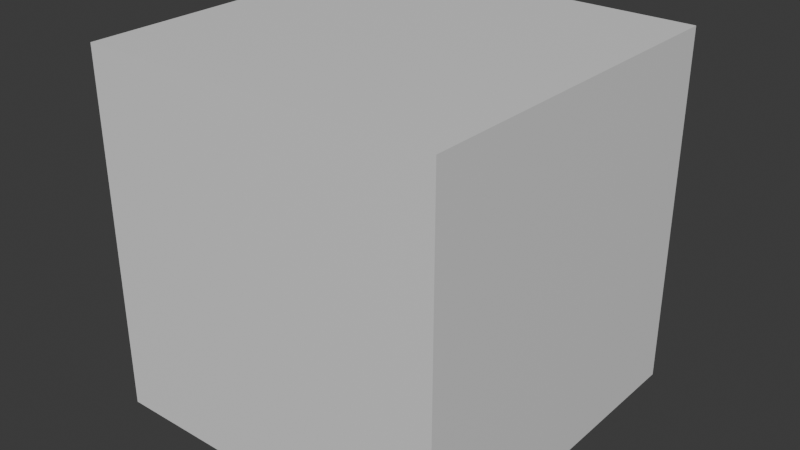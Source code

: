 # Source: 1bunkatu.blend  (saved by Blender 4.2.66; exported with 4.5.12 LTS)
import bpy
from mathutils import Matrix  # noqa: F401  (used for matrix-valued properties, if any)

bpy.ops.wm.read_factory_settings(use_empty=True)
scene = bpy.context.scene
scene.name = 'Scene'

# ---- collections
col_collection = bpy.data.collections.new('Collection'); scene.collection.children.link(col_collection)

# ---- materials (node trees are filled in below, after node groups)
mat_material = bpy.data.materials.new('Material')
mat_material.alpha_threshold = 0.0
mat_material.use_transparent_shadow = False
mat_material.roughness = 0.5
mat_material.line_color = (0.0, 0.0, 0.0, 1.0)

# ---- material node trees
mat_material.use_nodes = True; mat_material.node_tree.nodes.clear()
_N = mat_material.node_tree.nodes; _L = mat_material.node_tree.links
n0 = _N.new('ShaderNodeOutputMaterial'); n0.name = 'Material Output'; n0.location = (300, 300)
n1 = _N.new('ShaderNodeBsdfPrincipled'); n1.name = 'Principled BSDF'; n1.location = (10, 300)
n1.inputs[3].default_value = 1.45
_L.new(n1.outputs[0], n0.inputs[0])
n0.is_active_output = True

# ---- world
world_world = bpy.data.worlds.new('World'); scene.world = world_world
world_world.use_nodes = True; world_world.node_tree.nodes.clear()
_N = world_world.node_tree.nodes; _L = world_world.node_tree.links
n0 = _N.new('ShaderNodeOutputWorld'); n0.name = 'World Output'; n0.location = (300, 300)
n1 = _N.new('ShaderNodeBackground'); n1.name = 'Background'; n1.location = (10, 300)
n1.inputs[0].default_value = (0.05088, 0.05088, 0.05088, 1.0)
_L.new(n1.outputs[0], n0.inputs[0])
n0.is_active_output = True
world_world.color = (0.05088, 0.05088, 0.05088)
world_world.sun_shadow_jitter_overblur = 0.0

# ---- meshes
me_cube = bpy.data.meshes.new('Cube')
me_cube.from_pydata([(1.0, 1.0, 1.0), (1.0, 1.0, -1.0), (1.0, -1.0, 1.0), (1.0, -1.0, -1.0), (-1.0, 1.0, 1.0), (-1.0, 1.0, -1.0), (-1.0, -1.0, 1.0), (-1.0, -1.0, -1.0)], [], [(0, 4, 6, 2), (3, 2, 6, 7), (7, 6, 4, 5), (5, 1, 3, 7), (1, 0, 2, 3), (5, 4, 0, 1)])
_uv = me_cube.uv_layers.new(name='UVMap')
_uv.uv.foreach_set('vector', [0.625, 0.5, 0.875, 0.5, 0.875, 0.75, 0.625, 0.75, 0.375, 0.75, 0.625, 0.75, 0.625, 1.0, 0.375, 1.0, 0.375, 0.0, 0.625, 0.0, 0.625, 0.25, 0.375, 0.25, 0.125, 0.5, 0.375, 0.5, 0.375, 0.75, 0.125, 0.75, 0.375, 0.5, 0.625, 0.5, 0.625, 0.75, 0.375, 0.75, 0.375, 0.25, 0.625, 0.25, 0.625, 0.5, 0.375, 0.5])
me_cube.materials.append(mat_material)
me_cube.use_mirror_vertex_groups = False
me_cube.update()

# ---- objects
ob_cube = bpy.data.objects.new('Cube', me_cube)

# ---- transforms, parenting, visibility, modifiers, constraints
ob_cube.location = (0.0, 0.0, 0.0)
ob_cube.scale = (0.8, 0.8, 0.8)
ob_cube.lock_rotations_4d = False
ob_cube.empty_display_type = 'ARROWS'
ob_cube.lineart.crease_threshold = 0.0

# ---- collection membership
col_collection.objects.link(ob_cube)

# ---- scene / render settings (as saved in the file)
scene.frame_start = 1; scene.frame_end = 250; scene.frame_set(1)
scene.render.engine = 'BLENDER_EEVEE_NEXT'
bpy.context.view_layer.update()

# ---- added for rendering (the .blend has no active camera and no usable light): camera, sun
cam_auto = bpy.data.cameras.new('AutoCamera')
cam_auto.lens = 50.0
cam_auto.sensor_width = 36.0
cam_auto.clip_end = 1000.0
ob_auto_camera = bpy.data.objects.new('AutoCamera', cam_auto)
scene.collection.objects.link(ob_auto_camera)
ob_auto_camera.location = (2.56406, -3.07687, 2.05125)
ob_auto_camera.rotation_euler = (1.09748, -7.21219e-08, 0.694738)
scene.camera = ob_auto_camera
light_auto_sun = bpy.data.lights.new('AutoSun', 'SUN')
light_auto_sun.energy = 3.0
light_auto_sun.angle = 0.0523599
ob_auto_sun = bpy.data.objects.new('AutoSun', light_auto_sun)
scene.collection.objects.link(ob_auto_sun)
ob_auto_sun.rotation_euler = (0.872665, 0.174533, 0.523599)
bpy.context.view_layer.update()
